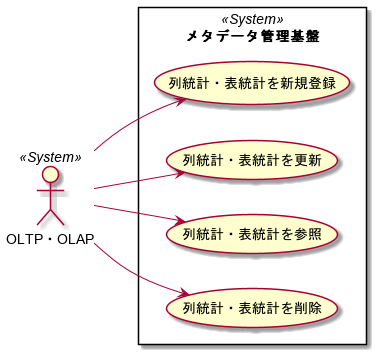

The diagram above was rendered by PlantUML. Its source (embedded in the PNG):
@startuml
left to right direction
actor "メタデータ管理基盤" as metadata_manager << System >>
actor "OLTP・OLAP" as Tsurugi_engine << System >>
rectangle "メタデータ管理基盤" as metadata_manager {
  usecase "列統計・表統計を新規登録" as UC5
  usecase "列統計・表統計を更新" as UC6
  usecase "列統計・表統計を参照" as UC7
  usecase "列統計・表統計を削除" as UC8
}

Tsurugi_engine --> UC5
Tsurugi_engine --> UC6
Tsurugi_engine --> UC7
Tsurugi_engine --> UC8

@enduml